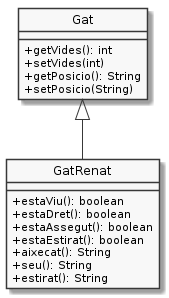

The diagram above was rendered by PlantUML. Its source (embedded in the PNG):
@startuml
hide circle
skinparam monochrome true
skinparam classAttributeIconSize 0

class Gat {
    +getVides(): int
    +setVides(int)
    +getPosicio(): String
    +setPosicio(String)
}

class GatRenat extends Gat {
    + estaViu(): boolean
    + estaDret(): boolean
    + estaAssegut(): boolean
    + estaEstirat(): boolean
    + aixecat(): String
    + seu(): String
    + estirat(): String
}
@enduml